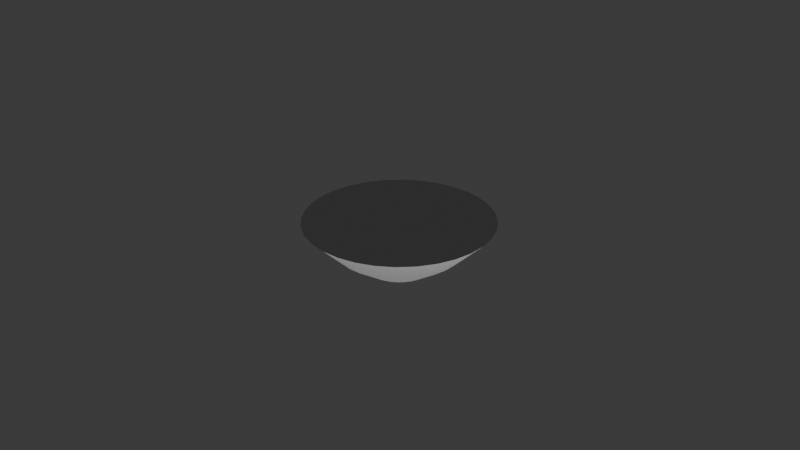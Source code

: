 # Source: overhead_light.blend  (saved by Blender 4.4.32; exported with 4.5.12 LTS)
import bpy
from mathutils import Matrix  # noqa: F401  (used for matrix-valued properties, if any)

bpy.ops.wm.read_factory_settings(use_empty=True)
scene = bpy.context.scene
scene.name = 'Scene'

# ---- collections
col_collection = bpy.data.collections.new('Collection'); scene.collection.children.link(col_collection)

# ---- materials (node trees are filled in below, after node groups)
mat_material = bpy.data.materials.new('Material')
mat_material.alpha_threshold = 0.0
mat_material.roughness = 0.5
mat_material.line_color = (0.0, 0.0, 0.0, 1.0)

# ---- material node trees
mat_material.use_nodes = True; mat_material.node_tree.nodes.clear()
_N = mat_material.node_tree.nodes; _L = mat_material.node_tree.links
n0 = _N.new('ShaderNodeOutputMaterial'); n0.name = 'Material Output'; n0.location = (300, 300)
n1 = _N.new('ShaderNodeBsdfTranslucent'); n1.name = 'Translucent BSDF'; n1.location = (10, 300)
_L.new(n1.outputs[0], n0.inputs[0])
n0.is_active_output = True

# ---- world
world_world = bpy.data.worlds.new('World'); scene.world = world_world
world_world.use_nodes = True; world_world.node_tree.nodes.clear()
_N = world_world.node_tree.nodes; _L = world_world.node_tree.links
n0 = _N.new('ShaderNodeOutputWorld'); n0.name = 'World Output'; n0.location = (300, 300)
n1 = _N.new('ShaderNodeBackground'); n1.name = 'Background'; n1.location = (10, 300)
n1.inputs[0].default_value = (0.05088, 0.05088, 0.05088, 1.0)
_L.new(n1.outputs[0], n0.inputs[0])
n0.is_active_output = True
world_world.color = (0.05088, 0.05088, 0.05088)
world_world.sun_shadow_jitter_overblur = 0.0

# ---- cameras
cam_camera = bpy.data.cameras.new('Camera')
cam_camera.clip_end = 100.0
cam_camera.ortho_scale = 7.314

# ---- lights
light_light = bpy.data.lights.new('Light', 'POINT')
light_light.energy = 1000.0
light_light.shadow_soft_size = 0.1

# ---- meshes
me_cube = bpy.data.meshes.new('Cube')
me_cube.from_pydata([(0.3827, 0.9239, -0.01456), (0.1346, 0.3249, -0.5418), (0.1951, 0.9808, -0.01456), (0.0686, 0.3449, -0.5418), (0.0, 1.0, -0.01456), (7.85e-09, 0.3516, -0.5418), (6.296e-09, 0.6654, -0.3336), (0.1298, 0.6526, -0.3336), (0.1954, 0.2924, -0.5418), (0.5556, 0.8315, -0.01456), (0.2487, 0.2487, -0.5418), (0.7071, 0.7071, -0.01456), (0.2924, 0.1954, -0.5418), (0.8315, 0.5556, -0.01456), (0.3249, 0.1346, -0.5418), (0.9239, 0.3827, -0.01456), (0.3449, 0.0686, -0.5418), (0.9808, 0.1951, -0.01456), (0.3516, 9.661e-09, -0.5418), (1.0, 0.0, -0.01456), (0.3449, -0.0686, -0.5418), (0.9808, -0.1951, -0.01456), (0.3249, -0.1346, -0.5418), (0.9239, -0.3827, -0.01456), (0.2924, -0.1954, -0.5418), (0.8315, -0.5556, -0.01456), (0.2487, -0.2487, -0.5418), (0.7071, -0.7071, -0.01456), (0.1954, -0.2924, -0.5418), (0.5556, -0.8315, -0.01456), (0.1346, -0.3249, -0.5418), (0.3827, -0.9239, -0.01456), (0.0686, -0.3449, -0.5418), (0.1951, -0.9808, -0.01456), (7.85e-09, -0.3516, -0.5418), (0.0, -1.0, -0.01456), (-0.0686, -0.3449, -0.5418), (-0.1951, -0.9808, -0.01456), (-0.1346, -0.3249, -0.5418), (-0.3827, -0.9239, -0.01456), (-0.1954, -0.2924, -0.5418), (-0.5556, -0.8315, -0.01456), (-0.2487, -0.2487, -0.5418), (-0.7071, -0.7071, -0.01456), (-0.2924, -0.1954, -0.5418), (-0.8315, -0.5556, -0.01456), (-0.3249, -0.1346, -0.5418), (-0.9239, -0.3827, -0.01456), (-0.3449, -0.0686, -0.5418), (-0.9808, -0.1951, -0.01456), (-0.3516, 9.661e-09, -0.5418), (-1.0, 0.0, -0.01456), (-0.3449, 0.0686, -0.5418), (-0.9808, 0.1951, -0.01456), (-0.3249, 0.1346, -0.5418), (-0.9239, 0.3827, -0.01456), (-0.2924, 0.1954, -0.5418), (-0.8315, 0.5556, -0.01456), (-0.2487, 0.2487, -0.5418), (-0.7071, 0.7071, -0.01456), (-0.1954, 0.2924, -0.5418), (-0.5556, 0.8315, -0.01456), (-0.1346, 0.3249, -0.5418), (-0.3827, 0.9239, -0.01456), (-0.0686, 0.3449, -0.5418), (-0.1951, 0.9808, -0.01456), (0.2546, 0.6148, -0.3336), (0.3697, 0.5533, -0.3336), (0.4705, 0.4705, -0.3336), (0.5533, 0.3697, -0.3336), (0.6148, 0.2546, -0.3336), (0.6526, 0.1298, -0.3336), (0.6654, 6.91e-09, -0.3336), (0.6526, -0.1298, -0.3336), (0.6148, -0.2546, -0.3336), (0.5533, -0.3697, -0.3336), (0.4705, -0.4705, -0.3336), (0.3697, -0.5533, -0.3336), (0.2546, -0.6148, -0.3336), (0.1298, -0.6526, -0.3336), (6.296e-09, -0.6654, -0.3336), (-0.1298, -0.6526, -0.3336), (-0.2546, -0.6148, -0.3336), (-0.3697, -0.5533, -0.3336), (-0.4705, -0.4705, -0.3336), (-0.5533, -0.3697, -0.3336), (-0.6148, -0.2546, -0.3336), (-0.6526, -0.1298, -0.3336), (-0.6654, 6.91e-09, -0.3336), (-0.6526, 0.1298, -0.3336), (-0.6148, 0.2546, -0.3336), (-0.5533, 0.3697, -0.3336), (-0.4705, 0.4705, -0.3336), (-0.3697, 0.5533, -0.3336), (-0.2546, 0.6148, -0.3336), (-0.1298, 0.6526, -0.3336)], [], [(3, 7, 66, 1), (6, 4, 2, 7), (1, 66, 67, 8), (7, 2, 0, 66), (8, 67, 68, 10), (66, 0, 9, 67), (10, 68, 69, 12), (67, 9, 11, 68), (12, 69, 70, 14), (68, 11, 13, 69), (14, 70, 71, 16), (69, 13, 15, 70), (16, 71, 72, 18), (70, 15, 17, 71), (18, 72, 73, 20), (71, 17, 19, 72), (20, 73, 74, 22), (72, 19, 21, 73), (22, 74, 75, 24), (73, 21, 23, 74), (24, 75, 76, 26), (74, 23, 25, 75), (26, 76, 77, 28), (75, 25, 27, 76), (28, 77, 78, 30), (76, 27, 29, 77), (30, 78, 79, 32), (77, 29, 31, 78), (32, 79, 80, 34), (78, 31, 33, 79), (34, 80, 81, 36), (79, 33, 35, 80), (36, 81, 82, 38), (80, 35, 37, 81), (38, 82, 83, 40), (81, 37, 39, 82), (40, 83, 84, 42), (82, 39, 41, 83), (42, 84, 85, 44), (83, 41, 43, 84), (44, 85, 86, 46), (84, 43, 45, 85), (46, 86, 87, 48), (85, 45, 47, 86), (48, 87, 88, 50), (86, 47, 49, 87), (50, 88, 89, 52), (87, 49, 51, 88), (52, 89, 90, 54), (88, 51, 53, 89), (54, 90, 91, 56), (89, 53, 55, 90), (56, 91, 92, 58), (90, 55, 57, 91), (58, 92, 93, 60), (91, 57, 59, 92), (60, 93, 94, 62), (92, 59, 61, 93), (62, 94, 95, 64), (93, 61, 63, 94), (2, 4, 65, 63, 61, 59, 57, 55, 53, 51, 49, 47, 45, 43, 41, 39, 37, 35, 33, 31, 29, 27, 25, 23, 21, 19, 17, 15, 13, 11, 9, 0), (64, 95, 6, 5), (94, 63, 65, 95), (5, 6, 7, 3), (95, 65, 4, 6), (3, 1, 8, 10, 12, 14, 16, 18, 20, 22, 24, 26, 28, 30, 32, 34, 36, 38, 40, 42, 44, 46, 48, 50, 52, 54, 56, 58, 60, 62, 64, 5)])
_uv = me_cube.uv_layers.new(name='UVMap')
_uv.uv.foreach_set('vector', [0.9688, 0.5, 0.9688, 0.6666, 0.9375, 0.6666, 0.9375, 0.5, 1.0, 0.6666, 1.0, 1.0, 0.9688, 1.0, 0.9688, 0.6666, 0.9375, 0.5, 0.9375, 0.6666, 0.9062, 0.6666, 0.9062, 0.5, 0.9688, 0.6666, 0.9688, 1.0, 0.9375, 1.0, 0.9375, 0.6666, 0.9062, 0.5, 0.9062, 0.6666, 0.875, 0.6666, 0.875, 0.5, 0.9375, 0.6666, 0.9375, 1.0, 0.9062, 1.0, 0.9062, 0.6666, 0.875, 0.5, 0.875, 0.6666, 0.8438, 0.6666, 0.8438, 0.5, 0.9062, 0.6666, 0.9062, 1.0, 0.875, 1.0, 0.875, 0.6666, 0.8438, 0.5, 0.8438, 0.6666, 0.8125, 0.6666, 0.8125, 0.5, 0.875, 0.6666, 0.875, 1.0, 0.8438, 1.0, 0.8438, 0.6666, 0.8125, 0.5, 0.8125, 0.6666, 0.7812, 0.6666, 0.7812, 0.5, 0.8438, 0.6666, 0.8438, 1.0, 0.8125, 1.0, 0.8125, 0.6666, 0.7812, 0.5, 0.7812, 0.6666, 0.75, 0.6666, 0.75, 0.5, 0.8125, 0.6666, 0.8125, 1.0, 0.7812, 1.0, 0.7812, 0.6666, 0.75, 0.5, 0.75, 0.6666, 0.7188, 0.6666, 0.7188, 0.5, 0.7812, 0.6666, 0.7812, 1.0, 0.75, 1.0, 0.75, 0.6666, 0.7188, 0.5, 0.7188, 0.6666, 0.6875, 0.6666, 0.6875, 0.5, 0.75, 0.6666, 0.75, 1.0, 0.7188, 1.0, 0.7188, 0.6666, 0.6875, 0.5, 0.6875, 0.6666, 0.6562, 0.6666, 0.6562, 0.5, 0.7188, 0.6666, 0.7188, 1.0, 0.6875, 1.0, 0.6875, 0.6666, 0.6562, 0.5, 0.6562, 0.6666, 0.625, 0.6666, 0.625, 0.5, 0.6875, 0.6666, 0.6875, 1.0, 0.6562, 1.0, 0.6562, 0.6666, 0.625, 0.5, 0.625, 0.6666, 0.5938, 0.6666, 0.5938, 0.5, 0.6562, 0.6666, 0.6562, 1.0, 0.625, 1.0, 0.625, 0.6666, 0.5938, 0.5, 0.5938, 0.6666, 0.5625, 0.6666, 0.5625, 0.5, 0.625, 0.6666, 0.625, 1.0, 0.5938, 1.0, 0.5938, 0.6666, 0.5625, 0.5, 0.5625, 0.6666, 0.5312, 0.6666, 0.5312, 0.5, 0.5938, 0.6666, 0.5938, 1.0, 0.5625, 1.0, 0.5625, 0.6666, 0.5312, 0.5, 0.5312, 0.6666, 0.5, 0.6666, 0.5, 0.5, 0.5625, 0.6666, 0.5625, 1.0, 0.5312, 1.0, 0.5312, 0.6666, 0.5, 0.5, 0.5, 0.6666, 0.4688, 0.6666, 0.4688, 0.5, 0.5312, 0.6666, 0.5312, 1.0, 0.5, 1.0, 0.5, 0.6666, 0.4688, 0.5, 0.4688, 0.6666, 0.4375, 0.6666, 0.4375, 0.5, 0.5, 0.6666, 0.5, 1.0, 0.4688, 1.0, 0.4688, 0.6666, 0.4375, 0.5, 0.4375, 0.6666, 0.4062, 0.6666, 0.4062, 0.5, 0.4688, 0.6666, 0.4688, 1.0, 0.4375, 1.0, 0.4375, 0.6666, 0.4062, 0.5, 0.4062, 0.6666, 0.375, 0.6666, 0.375, 0.5, 0.4375, 0.6666, 0.4375, 1.0, 0.4062, 1.0, 0.4062, 0.6666, 0.375, 0.5, 0.375, 0.6666, 0.3438, 0.6666, 0.3438, 0.5, 0.4062, 0.6666, 0.4062, 1.0, 0.375, 1.0, 0.375, 0.6666, 0.3438, 0.5, 0.3438, 0.6666, 0.3125, 0.6666, 0.3125, 0.5, 0.375, 0.6666, 0.375, 1.0, 0.3438, 1.0, 0.3438, 0.6666, 0.3125, 0.5, 0.3125, 0.6666, 0.2812, 0.6666, 0.2812, 0.5, 0.3438, 0.6666, 0.3438, 1.0, 0.3125, 1.0, 0.3125, 0.6666, 0.2812, 0.5, 0.2812, 0.6666, 0.25, 0.6666, 0.25, 0.5, 0.3125, 0.6666, 0.3125, 1.0, 0.2812, 1.0, 0.2812, 0.6666, 0.25, 0.5, 0.25, 0.6666, 0.2188, 0.6666, 0.2188, 0.5, 0.2812, 0.6666, 0.2812, 1.0, 0.25, 1.0, 0.25, 0.6666, 0.2188, 0.5, 0.2188, 0.6666, 0.1875, 0.6666, 0.1875, 0.5, 0.25, 0.6666, 0.25, 1.0, 0.2188, 1.0, 0.2188, 0.6666, 0.1875, 0.5, 0.1875, 0.6666, 0.1562, 0.6666, 0.1562, 0.5, 0.2188, 0.6666, 0.2188, 1.0, 0.1875, 1.0, 0.1875, 0.6666, 0.1562, 0.5, 0.1562, 0.6666, 0.125, 0.6666, 0.125, 0.5, 0.1875, 0.6666, 0.1875, 1.0, 0.1562, 1.0, 0.1562, 0.6666, 0.125, 0.5, 0.125, 0.6666, 0.09375, 0.6666, 0.09375, 0.5, 0.1562, 0.6666, 0.1562, 1.0, 0.125, 1.0, 0.125, 0.6666, 0.09375, 0.5, 0.09375, 0.6666, 0.0625, 0.6666, 0.0625, 0.5, 0.125, 0.6666, 0.125, 1.0, 0.09375, 1.0, 0.09375, 0.6666, 0.0625, 0.5, 0.0625, 0.6666, 0.03125, 0.6666, 0.03125, 0.5, 0.09375, 0.6666, 0.09375, 1.0, 0.0625, 1.0, 0.0625, 0.6666, 0.2968, 0.4854, 0.25, 0.49, 0.2032, 0.4854, 0.1582, 0.4717, 0.1167, 0.4496, 0.08029, 0.4197, 0.05045, 0.3833, 0.02827, 0.3418, 0.01461, 0.2968, 0.01, 0.25, 0.01461, 0.2032, 0.02827, 0.1582, 0.05045, 0.1167, 0.08029, 0.08029, 0.1167, 0.05045, 0.1582, 0.02827, 0.2032, 0.01461, 0.25, 0.01, 0.2968, 0.01461, 0.3418, 0.02827, 0.3833, 0.05045, 0.4197, 0.08029, 0.4496, 0.1167, 0.4717, 0.1582, 0.4854, 0.2032, 0.49, 0.25, 0.4854, 0.2968, 0.4717, 0.3418, 0.4496, 0.3833, 0.4197, 0.4197, 0.3833, 0.4496, 0.3418, 0.4717, 0.03125, 0.5, 0.03125, 0.6666, 0.0, 0.6666, 0.0, 0.5, 0.0625, 0.6666, 0.0625, 1.0, 0.03125, 1.0, 0.03125, 0.6666, 1.0, 0.5, 1.0, 0.6666, 0.9688, 0.6666, 0.9688, 0.5, 0.03125, 0.6666, 0.03125, 1.0, 0.0, 1.0, 0.0, 0.6666, 0.7968, 0.4854, 0.8418, 0.4717, 0.8833, 0.4496, 0.9197, 0.4197, 0.9496, 0.3833, 0.9717, 0.3418, 0.9854, 0.2968, 0.99, 0.25, 0.9854, 0.2032, 0.9717, 0.1582, 0.9496, 0.1167, 0.9197, 0.08029, 0.8833, 0.05045, 0.8418, 0.02827, 0.7968, 0.01461, 0.75, 0.01, 0.7032, 0.01461, 0.6582, 0.02827, 0.6167, 0.05045, 0.5803, 0.08029, 0.5504, 0.1167, 0.5283, 0.1582, 0.5146, 0.2032, 0.51, 0.25, 0.5146, 0.2968, 0.5283, 0.3418, 0.5504, 0.3833, 0.5803, 0.4197, 0.6167, 0.4496, 0.6582, 0.4717, 0.7032, 0.4854, 0.75, 0.49])
me_cube.materials.append(mat_material)
me_cube.use_mirror_vertex_groups = False
me_cube.update()

# ---- objects
ob_cube = bpy.data.objects.new('Cube', me_cube)
ob_light = bpy.data.objects.new('Light', light_light)
ob_camera = bpy.data.objects.new('Camera', cam_camera)

# ---- transforms, parenting, visibility, modifiers, constraints
ob_cube.location = (0.0, 0.0, 0.0)
ob_cube.lock_rotations_4d = False
ob_cube.empty_display_type = 'ARROWS'
ob_cube.lineart.crease_threshold = 0.0
ob_light.location = (4.076, 1.005, 5.904)
ob_light.rotation_euler = (0.6503, 0.05522, 1.866)
ob_light.lock_rotations_4d = False
ob_light.empty_display_type = 'ARROWS'
ob_light.color = (0.0, 0.0, 0.0, 0.0)
ob_light.lineart.crease_threshold = 0.0
ob_camera.location = (7.359, -6.926, 4.958)
ob_camera.rotation_euler = (1.109, 0.0, 0.8149)
ob_camera.lock_rotations_4d = False
ob_camera.empty_display_type = 'ARROWS'
ob_camera.color = (0.0, 0.0, 0.0, 0.0)
ob_camera.display_type = 'WIRE'
ob_camera.lineart.crease_threshold = 0.0

# ---- collection membership
col_collection.objects.link(ob_cube)
col_collection.objects.link(ob_light)
col_collection.objects.link(ob_camera)

# ---- scene / render settings (as saved in the file)
scene.camera = ob_camera
scene.frame_start = 1; scene.frame_end = 250; scene.frame_set(1)
scene.render.engine = 'BLENDER_EEVEE_NEXT'
bpy.context.view_layer.update()
